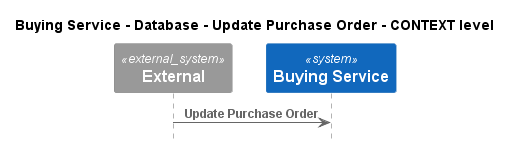

The diagram above was rendered by PlantUML. Its source (embedded in the PNG):
@startuml
!pragma layout smetana
!include ..\..\..\..\..\..\.c4s\C4_Sequence.puml

title Buying Service - Database - Update Purchase Order - CONTEXT level

System_Ext(C4InterFlow.SoftwareSystems.ExternalSystem, "External", "")
System(ECommercePlatform.SoftwareSystems.BuyingService, "Buying Service", "")

Rel(C4InterFlow.SoftwareSystems.ExternalSystem, ECommercePlatform.SoftwareSystems.BuyingService, "Update Purchase Order")


@enduml